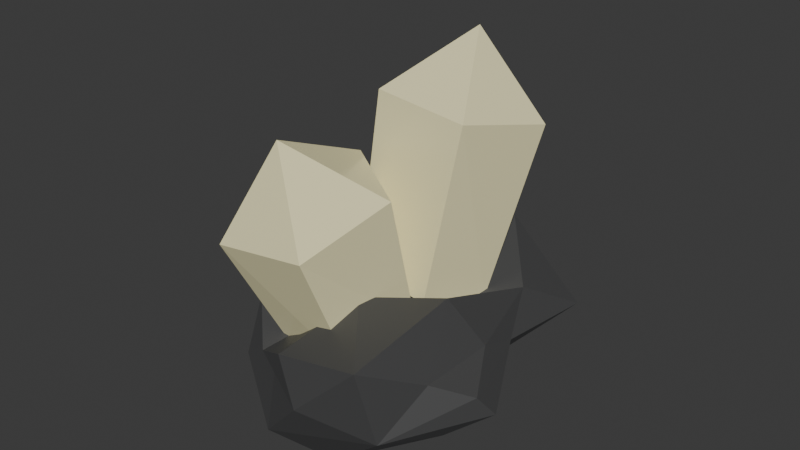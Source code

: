 # Source: relic_2.blend  (saved by Blender 4.5.90; exported with 4.5.12 LTS)
import bpy
from mathutils import Matrix  # noqa: F401  (used for matrix-valued properties, if any)

bpy.ops.wm.read_factory_settings(use_empty=True)
scene = bpy.context.scene
scene.name = 'Scene'

# ---- collections
col_collection = bpy.data.collections.new('Collection'); scene.collection.children.link(col_collection)

# ---- materials (node trees are filled in below, after node groups)
mat_rock = bpy.data.materials.new('Rock')
mat_crystal = bpy.data.materials.new('Crystal')

# ---- material node trees
mat_rock.use_nodes = True; mat_rock.node_tree.nodes.clear()
_N = mat_rock.node_tree.nodes; _L = mat_rock.node_tree.links
n0 = _N.new('ShaderNodeBsdfPrincipled'); n0.name = 'Principled BSDF'; n0.location = (-200, 100)
n0.inputs[0].default_value = (0.06893, 0.06893, 0.06893, 1.0)
n0.inputs[1].default_value = 0.2937
n0.inputs[2].default_value = 0.5317
n0.inputs[27].default_value = (0.08942, 0.09222, 0.09717, 1.0)
n0.inputs[28].default_value = 0.1
n1 = _N.new('ShaderNodeOutputMaterial'); n1.name = 'Material Output'; n1.location = (200, 100)
_L.new(n0.outputs[0], n1.inputs[0])
n1.is_active_output = True
mat_crystal.use_nodes = True; mat_crystal.node_tree.nodes.clear()
_N = mat_crystal.node_tree.nodes; _L = mat_crystal.node_tree.links
n0 = _N.new('ShaderNodeBsdfPrincipled'); n0.name = 'Principled BSDF'; n0.location = (-200, 100)
n0.inputs[0].default_value = (0.8003, 0.7382, 0.4284, 1.0)
n0.inputs[2].default_value = 0.2045
n0.inputs[27].default_value = (0.5784, 0.5784, 0.3818, 1.0)
n0.inputs[28].default_value = 0.1
n1 = _N.new('ShaderNodeOutputMaterial'); n1.name = 'Material Output'; n1.location = (200, 100)
_L.new(n0.outputs[0], n1.inputs[0])
n1.is_active_output = True

# ---- world
world_world = bpy.data.worlds.new('World'); scene.world = world_world
world_world.use_nodes = True; world_world.node_tree.nodes.clear()
_N = world_world.node_tree.nodes; _L = world_world.node_tree.links
n0 = _N.new('ShaderNodeOutputWorld'); n0.name = 'World Output'; n0.location = (200, 100)
n1 = _N.new('ShaderNodeBackground'); n1.name = 'Background'; n1.location = (-200, 100)
n1.inputs[0].default_value = (0.05088, 0.05088, 0.05088, 1.0)
_L.new(n1.outputs[0], n0.inputs[0])
n0.is_active_output = True
world_world.color = (0.05088, 0.05088, 0.05088)
world_world.sun_shadow_jitter_overblur = 0.0

# ---- meshes
me_sphere = bpy.data.meshes.new('Sphere')
me_sphere.from_pydata([(-0.003286, 0.2729, 0.002656), (-0.03943, 0.2053, -0.07617), (0.05647, 0.1799, 0.05823), (0.08707, 0.2044, -0.06084), (0.1016, 0.1519, 0.01323), (-0.02155, 0.01379, 0.1135), (0.0522, 0.08344, 0.1045), (0.1722, 0.09316, -0.01129), (0.1347, 0.09378, -0.09758), (0.179, 0.04588, 0.06332), (0.1567, -0.04847, -0.000556), (0.1419, -0.06033, -0.04066), (0.05482, 0.0463, -0.1022), (0.07217, -0.02476, 0.06535), (0.1317, -0.09863, 0.0481), (0.06157, -0.1142, -0.006462), (0.06559, -0.1344, -0.001377), (0.0434, -0.07428, -0.01862), (0.02253, -0.173, 0.0657), (0.009574, -0.163, -0.03467), (-0.03447, -0.1866, 0.004995), (-0.02266, -0.1156, 0.1204), (-0.1045, -0.1688, -0.06175), (-0.119, -0.1514, 0.02997), (-0.1381, -0.09167, -0.02195), (-0.1736, -0.0529, -0.0008382), (-0.1855, -0.03351, 0.02601), (-0.1216, -0.04243, 0.08009), (-0.02863, -0.07508, -0.07973), (-0.1407, 0.005979, -0.02335), (-0.1304, 0.03574, 0.02691), (-0.1388, 0.05961, -0.003783), (-0.1009, -0.01203, -0.07687), (-0.1091, 0.1257, -0.03237), (-0.1397, 0.2039, 0.01423), (-0.09736, 0.1136, 0.0516), (-0.05447, 0.1826, 0.06241), (-0.02234, 0.05282, -0.01043)], [], [(1, 12, 37), (0, 3, 1), (3, 8, 1), (2, 4, 0), (6, 9, 2), (28, 37, 12), (4, 7, 3), (9, 10, 7), (13, 14, 9), (14, 15, 10), (17, 28, 12), (5, 21, 13), (21, 18, 14), (16, 17, 11), (15, 18, 20), (15, 20, 16), (17, 19, 28), (20, 22, 19), (21, 23, 18), (22, 23, 24), (28, 22, 32), (5, 27, 21), (24, 32, 22), (23, 27, 26), (25, 29, 24), (26, 30, 31), (26, 31, 25), (25, 31, 29), (32, 37, 28), (5, 35, 30), (31, 33, 29), (33, 37, 32), (31, 35, 34), (31, 34, 33), (33, 34, 1), (36, 0, 34), (35, 6, 2), (0, 36, 2), (1, 8, 12), (0, 4, 3), (8, 3, 7), (2, 9, 4), (4, 9, 7), (5, 13, 6), (6, 13, 9), (8, 7, 11), (8, 11, 12), (7, 10, 11), (12, 11, 17), (10, 9, 14), (10, 15, 16), (11, 10, 16), (13, 21, 14), (14, 18, 15), (16, 19, 17), (16, 20, 19), (28, 19, 22), (20, 18, 23), (22, 20, 23), (21, 27, 23), (24, 23, 25), (25, 23, 26), (24, 29, 32), (26, 27, 30), (27, 5, 30), (29, 33, 32), (31, 30, 35), (35, 36, 34), (33, 1, 37), (1, 34, 0), (5, 6, 35), (36, 35, 2)])
_uv = me_sphere.uv_layers.new(name='UVMap')
_uv.uv.foreach_set('vector', [0.7827, 0.3574, 0.5937, 0.1242, 0.8098, 0.1289, 0.7512, 0.5007, 0.6857, 0.3905, 0.7827, 0.3574, 0.6857, 0.3905, 0.5946, 0.2681, 0.7827, 0.3574, 0.6999, 0.6442, 0.6545, 0.5463, 0.7512, 0.5007, 0.6625, 0.8402, 0.5367, 0.6566, 0.6999, 0.6442, 0.6406, 0.0, 0.8098, 0.1289, 0.5937, 0.1242, 0.6545, 0.5463, 0.5798, 0.4725, 0.6857, 0.3905, 0.5367, 0.6566, 0.4527, 0.4939, 0.5798, 0.4725, 0.4492, 0.8519, 0.397, 0.6708, 0.5367, 0.6566, 0.397, 0.6708, 0.332, 0.558, 0.4527, 0.4939, 0.3343, 0.1807, 0.2051, 0.1373, 0.5937, 0.1242, 0.1519, 0.9508, 0.2207, 0.819, 0.4492, 0.8519, 0.2207, 0.819, 0.2707, 0.6839, 0.397, 0.6708, 0.3218, 0.4363, 0.3343, 0.1807, 0.4339, 0.3248, 0.332, 0.558, 0.2707, 0.6839, 0.2215, 0.5149, 0.332, 0.558, 0.2215, 0.5149, 0.3218, 0.4363, 0.3343, 0.1807, 0.26, 0.3449, 0.2051, 0.1373, 0.2215, 0.5149, 0.161, 0.3599, 0.26, 0.3449, 0.2207, 0.819, 0.1415, 0.5892, 0.2707, 0.6839, 0.161, 0.3599, 0.1415, 0.5892, 0.09228, 0.3933, 0.2051, 0.1373, 0.161, 0.3599, 0.03725, 0.1674, 0.1519, 0.9508, 0.05568, 0.7701, 0.2207, 0.819, 0.09228, 0.3933, 0.03725, 0.1674, 0.161, 0.3599, 0.1415, 0.5892, 0.05568, 0.7701, 0.0302, 0.5859, 0.0475, 0.4851, 0.009141, 0.3062, 0.09228, 0.3933, 1.0, 0.5854, 0.9558, 0.6974, 0.9372, 0.4771, 1.0, 0.5854, 0.9372, 0.4771, 1.0, 0.4719, 1.0, 0.4719, 0.9372, 0.4771, 0.9825, 0.3206, 0.9797, 0.1761, 0.8098, 0.1289, 0.971, 0.03055, 0.8643, 0.9421, 0.8647, 0.7098, 0.9558, 0.6974, 0.9372, 0.4771, 0.8652, 0.3625, 0.9825, 0.3206, 0.8652, 0.3625, 0.8098, 0.1289, 0.9797, 0.1761, 0.9372, 0.4771, 0.8647, 0.7098, 0.844, 0.5265, 0.9372, 0.4771, 0.844, 0.5265, 0.8652, 0.3625, 0.8652, 0.3625, 0.844, 0.5265, 0.7827, 0.3574, 0.7969, 0.6493, 0.7512, 0.5007, 0.844, 0.5265, 0.8647, 0.7098, 0.6625, 0.8402, 0.6999, 0.6442, 0.7512, 0.5007, 0.7969, 0.6493, 0.6999, 0.6442, 0.7827, 0.3574, 0.5946, 0.2681, 0.5937, 0.1242, 0.7512, 0.5007, 0.6545, 0.5463, 0.6857, 0.3905, 0.5946, 0.2681, 0.6857, 0.3905, 0.5798, 0.4725, 0.6999, 0.6442, 0.5367, 0.6566, 0.6545, 0.5463, 0.6545, 0.5463, 0.5367, 0.6566, 0.5798, 0.4725, 0.8643, 0.9421, 0.4492, 0.8519, 0.6625, 0.8402, 0.6625, 0.8402, 0.4492, 0.8519, 0.5367, 0.6566, 0.5946, 0.2681, 0.5798, 0.4725, 0.4339, 0.3248, 0.5946, 0.2681, 0.4339, 0.3248, 0.5937, 0.1242, 0.5798, 0.4725, 0.4527, 0.4939, 0.4339, 0.3248, 0.5937, 0.1242, 0.4339, 0.3248, 0.3343, 0.1807, 0.4527, 0.4939, 0.5367, 0.6566, 0.397, 0.6708, 0.4527, 0.4939, 0.332, 0.558, 0.3218, 0.4363, 0.4339, 0.3248, 0.4527, 0.4939, 0.3218, 0.4363, 0.4492, 0.8519, 0.2207, 0.819, 0.397, 0.6708, 0.397, 0.6708, 0.2707, 0.6839, 0.332, 0.558, 0.3218, 0.4363, 0.26, 0.3449, 0.3343, 0.1807, 0.3218, 0.4363, 0.2215, 0.5149, 0.26, 0.3449, 0.2051, 0.1373, 0.26, 0.3449, 0.161, 0.3599, 0.2215, 0.5149, 0.2707, 0.6839, 0.1415, 0.5892, 0.161, 0.3599, 0.2215, 0.5149, 0.1415, 0.5892, 0.2207, 0.819, 0.05568, 0.7701, 0.1415, 0.5892, 0.09228, 0.3933, 0.1415, 0.5892, 0.0475, 0.4851, 0.0475, 0.4851, 0.1415, 0.5892, 0.0302, 0.5859, 0.09228, 0.3933, 0.009141, 0.3062, 0.03725, 0.1674, 0.0302, 0.5859, 0.05568, 0.7701, 0.0, 0.6875, 0.9939, 0.8066, 0.8643, 0.9421, 0.9558, 0.6974, 0.9825, 0.3206, 0.8652, 0.3625, 0.9797, 0.1761, 0.9372, 0.4771, 0.9558, 0.6974, 0.8647, 0.7098, 0.8647, 0.7098, 0.7969, 0.6493, 0.844, 0.5265, 0.8652, 0.3625, 0.7827, 0.3574, 0.8098, 0.1289, 0.7827, 0.3574, 0.844, 0.5265, 0.7512, 0.5007, 0.8643, 0.9421, 0.6625, 0.8402, 0.8647, 0.7098, 0.7969, 0.6493, 0.8647, 0.7098, 0.6999, 0.6442])
me_sphere.materials.append(mat_rock)
me_sphere.update()
me_cylinder = bpy.data.meshes.new('Cylinder')
me_cylinder.from_pydata([(-2.294e-10, 0.07349, -0.07581), (0.0, 0.1, 0.15), (0.08047, 0.02271, -0.07581), (0.09511, 0.0309, 0.15), (0.04973, -0.05946, -0.07581), (0.05878, -0.0809, 0.15), (-0.04973, -0.05946, -0.07581), (-0.05878, -0.0809, 0.15), (-0.08047, 0.02271, -0.07581), (-0.09511, 0.0309, 0.15), (-1.49e-09, -2.98e-09, 0.2377)], [], [(0, 1, 3, 2), (2, 3, 5, 4), (4, 5, 7, 6), (5, 3, 10), (6, 7, 9, 8), (8, 9, 1, 0), (0, 2, 4, 6, 8), (1, 9, 10), (3, 1, 10), (7, 5, 10), (9, 7, 10)])
_uv = me_cylinder.uv_layers.new(name='UVMap')
_uv.uv.foreach_set('vector', [1.0, 0.5, 1.0, 1.0, 0.8, 1.0, 0.8, 0.5, 0.8, 0.5, 0.8, 1.0, 0.6, 1.0, 0.6, 0.5, 0.6, 0.5, 0.6, 1.0, 0.4, 1.0, 0.4, 0.5, 0.6, 1.0, 0.8, 1.0, 0.6, 1.0, 0.4, 0.5, 0.4, 1.0, 0.2, 1.0, 0.2, 0.5, 0.2, 0.5, 0.2, 1.0, 2.98e-08, 1.0, 2.98e-08, 0.5, 0.75, 0.49, 0.9783, 0.3242, 0.8911, 0.05584, 0.6089, 0.05584, 0.5217, 0.3242, 2.98e-08, 1.0, 0.2, 1.0, 2.98e-08, 1.0, 0.8, 1.0, 1.0, 1.0, 0.8, 1.0, 0.4, 1.0, 0.6, 1.0, 0.4, 1.0, 0.2, 1.0, 0.4, 1.0, 0.2, 1.0])
me_cylinder.materials.append(mat_crystal)
me_cylinder.update()
me_cylinder_001 = bpy.data.meshes.new('Cylinder.001')
me_cylinder_001.from_pydata([(-2.092e-09, 0.07349, -0.02007), (0.0, 0.1, 0.15), (0.08047, 0.02271, -0.02007), (0.09511, 0.0309, 0.15), (0.04973, -0.05946, -0.02007), (0.05878, -0.0809, 0.15), (-0.04973, -0.05946, -0.02007), (-0.05878, -0.0809, 0.15), (-0.08047, 0.02271, -0.02007), (-0.09511, 0.0309, 0.15), (-1.49e-09, -2.98e-09, 0.2377)], [], [(0, 1, 3, 2), (2, 3, 5, 4), (4, 5, 7, 6), (5, 3, 10), (6, 7, 9, 8), (8, 9, 1, 0), (0, 2, 4, 6, 8), (1, 9, 10), (3, 1, 10), (7, 5, 10), (9, 7, 10)])
_uv = me_cylinder_001.uv_layers.new(name='UVMap')
_uv.uv.foreach_set('vector', [1.0, 0.5, 1.0, 1.0, 0.8, 1.0, 0.8, 0.5, 0.8, 0.5, 0.8, 1.0, 0.6, 1.0, 0.6, 0.5, 0.6, 0.5, 0.6, 1.0, 0.4, 1.0, 0.4, 0.5, 0.6, 1.0, 0.8, 1.0, 0.6, 1.0, 0.4, 0.5, 0.4, 1.0, 0.2, 1.0, 0.2, 0.5, 0.2, 0.5, 0.2, 1.0, 2.98e-08, 1.0, 2.98e-08, 0.5, 0.75, 0.49, 0.9783, 0.3242, 0.8911, 0.05584, 0.6089, 0.05584, 0.5217, 0.3242, 2.98e-08, 1.0, 0.2, 1.0, 2.98e-08, 1.0, 0.8, 1.0, 1.0, 1.0, 0.8, 1.0, 0.4, 1.0, 0.6, 1.0, 0.4, 1.0, 0.2, 1.0, 0.4, 1.0, 0.2, 1.0])
me_cylinder_001.materials.append(mat_crystal)
me_cylinder_001.update()

# ---- objects
ob_sphere = bpy.data.objects.new('Sphere', me_sphere)
ob_cylinder = bpy.data.objects.new('Cylinder', me_cylinder)
ob_cylinder_001 = bpy.data.objects.new('Cylinder.001', me_cylinder_001)

# ---- transforms, parenting, visibility, modifiers, constraints
ob_sphere.location = (0.0, 0.0, 0.0)
ob_sphere.rotation_euler = (-0.0, -3.142, -0.0)
ob_cylinder.location = (0.0, 0.09195, 0.1024)
ob_cylinder.rotation_euler = (-0.1803, 0.1165, 0.00248)
ob_cylinder_001.location = (-0.02043, -0.03534, 0.03004)
ob_cylinder_001.rotation_euler = (0.2273, 0.2655, -1.187)
ob_cylinder_001.scale = (1.009, 1.009, 1.009)

# ---- collection membership
col_collection.objects.link(ob_sphere)
col_collection.objects.link(ob_cylinder)
col_collection.objects.link(ob_cylinder_001)

# ---- scene / render settings (as saved in the file)
scene.frame_start = 1; scene.frame_end = 250; scene.frame_set(1)
scene.render.engine = 'BLENDER_EEVEE_NEXT'
bpy.context.view_layer.update()

# ---- added for rendering (the .blend has no active camera and no usable light): camera, sun
cam_auto = bpy.data.cameras.new('AutoCamera')
cam_auto.lens = 50.0
cam_auto.sensor_width = 36.0
cam_auto.clip_end = 1000.0
ob_auto_camera = bpy.data.objects.new('AutoCamera', cam_auto)
scene.collection.objects.link(ob_auto_camera)
ob_auto_camera.location = (0.726001, -0.842659, 0.698116)
ob_auto_camera.rotation_euler = (1.09748, -7.21219e-08, 0.694738)
scene.camera = ob_auto_camera
light_auto_sun = bpy.data.lights.new('AutoSun', 'SUN')
light_auto_sun.energy = 3.0
light_auto_sun.angle = 0.0523599
ob_auto_sun = bpy.data.objects.new('AutoSun', light_auto_sun)
scene.collection.objects.link(ob_auto_sun)
ob_auto_sun.rotation_euler = (0.872665, 0.174533, 0.523599)
bpy.context.view_layer.update()
